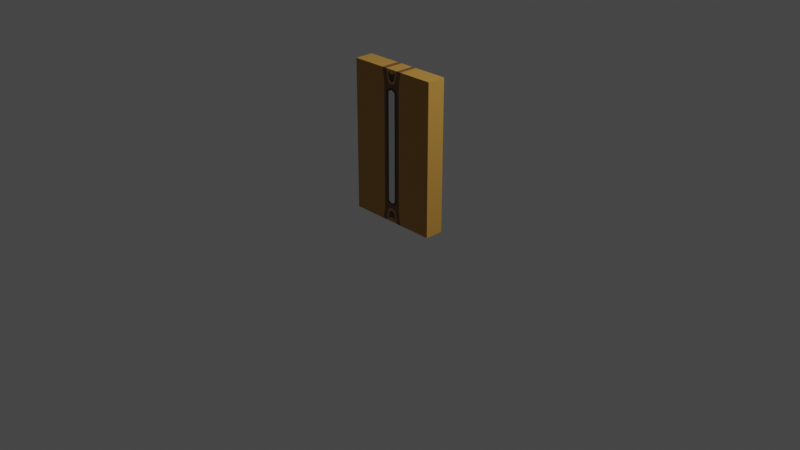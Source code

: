 # Source: DecoWallBasic.blend  (saved by Blender 3.5.10; exported with 4.5.12 LTS)
import bpy
from mathutils import Matrix  # noqa: F401  (used for matrix-valued properties, if any)

bpy.ops.wm.read_factory_settings(use_empty=True)
scene = bpy.context.scene
scene.name = 'Scene'

# ---- collections
col_collection = bpy.data.collections.new('Collection'); scene.collection.children.link(col_collection)

# ---- materials (node trees are filled in below, after node groups)
mat_marmolblanco = bpy.data.materials.new('MarmolBlanco')
mat_marmolblanco.use_transparent_shadow = False
mat_maderaclara = bpy.data.materials.new('MaderaClara')
mat_maderaclara.use_transparent_shadow = False
mat_madraoscura = bpy.data.materials.new('MadraOscura')
mat_madraoscura.use_transparent_shadow = False
mat_marmolnegro = bpy.data.materials.new('MarmolNegro')
mat_marmolnegro.use_transparent_shadow = False

# ---- material node trees
mat_marmolblanco.use_nodes = True; mat_marmolblanco.node_tree.nodes.clear()
_N = mat_marmolblanco.node_tree.nodes; _L = mat_marmolblanco.node_tree.links
n0 = _N.new('ShaderNodeBsdfPrincipled'); n0.name = 'Principled BSDF'; n0.location = (10, 300)
n0.distribution = 'GGX'
n0.subsurface_method = 'RANDOM_WALK_SKIN'
n0.inputs[3].default_value = 1.45
n0.inputs[27].default_value = (0.0, 0.0, 0.0, 1.0)
n0.inputs[28].default_value = 1.0
n1 = _N.new('ShaderNodeOutputMaterial'); n1.name = 'Material Output'; n1.location = (300, 300)
_L.new(n0.outputs[0], n1.inputs[0])
n1.is_active_output = True
mat_maderaclara.use_nodes = True; mat_maderaclara.node_tree.nodes.clear()
_N = mat_maderaclara.node_tree.nodes; _L = mat_maderaclara.node_tree.links
n0 = _N.new('ShaderNodeBsdfPrincipled'); n0.name = 'Principled BSDF'; n0.location = (10, 300)
n0.distribution = 'GGX'
n0.subsurface_method = 'RANDOM_WALK_SKIN'
n0.inputs[0].default_value = (0.4969, 0.2579, 0.04867, 1.0)
n0.inputs[3].default_value = 1.45
n0.inputs[27].default_value = (0.0, 0.0, 0.0, 1.0)
n0.inputs[28].default_value = 1.0
n1 = _N.new('ShaderNodeOutputMaterial'); n1.name = 'Material Output'; n1.location = (300, 300)
_L.new(n0.outputs[0], n1.inputs[0])
n1.is_active_output = True
mat_madraoscura.use_nodes = True; mat_madraoscura.node_tree.nodes.clear()
_N = mat_madraoscura.node_tree.nodes; _L = mat_madraoscura.node_tree.links
n0 = _N.new('ShaderNodeBsdfPrincipled'); n0.name = 'Principled BSDF'; n0.location = (10, 300)
n0.distribution = 'GGX'
n0.subsurface_method = 'RANDOM_WALK_SKIN'
n0.inputs[0].default_value = (0.196, 0.07557, 0.02861, 1.0)
n0.inputs[3].default_value = 1.45
n0.inputs[27].default_value = (0.0, 0.0, 0.0, 1.0)
n0.inputs[28].default_value = 1.0
n1 = _N.new('ShaderNodeOutputMaterial'); n1.name = 'Material Output'; n1.location = (300, 300)
_L.new(n0.outputs[0], n1.inputs[0])
n1.is_active_output = True
mat_marmolnegro.use_nodes = True; mat_marmolnegro.node_tree.nodes.clear()
_N = mat_marmolnegro.node_tree.nodes; _L = mat_marmolnegro.node_tree.links
n0 = _N.new('ShaderNodeBsdfPrincipled'); n0.name = 'Principled BSDF'; n0.location = (10, 300)
n0.distribution = 'GGX'
n0.subsurface_method = 'RANDOM_WALK_SKIN'
n0.inputs[0].default_value = (0.03968, 0.03968, 0.03968, 1.0)
n0.inputs[3].default_value = 1.45
n0.inputs[27].default_value = (0.0, 0.0, 0.0, 1.0)
n0.inputs[28].default_value = 1.0
n1 = _N.new('ShaderNodeOutputMaterial'); n1.name = 'Material Output'; n1.location = (300, 300)
_L.new(n0.outputs[0], n1.inputs[0])
n1.is_active_output = True

# ---- world
world_world = bpy.data.worlds.new('World'); scene.world = world_world
world_world.use_nodes = True; world_world.node_tree.nodes.clear()
_N = world_world.node_tree.nodes; _L = world_world.node_tree.links
n0 = _N.new('ShaderNodeOutputWorld'); n0.name = 'World Output'; n0.location = (300, 300)
n1 = _N.new('ShaderNodeBackground'); n1.name = 'Background'; n1.location = (10, 300)
n1.inputs[0].default_value = (0.05088, 0.05088, 0.05088, 1.0)
_L.new(n1.outputs[0], n0.inputs[0])
n0.is_active_output = True
world_world.color = (0.05088, 0.05088, 0.05088)
world_world.use_sun_shadow = False
world_world.sun_shadow_jitter_overblur = 0.0

# ---- cameras
cam_camera = bpy.data.cameras.new('Camera')
cam_camera.clip_end = 100.0
cam_camera.ortho_scale = 7.314

# ---- lights
light_light = bpy.data.lights.new('Light', 'POINT')
light_light.transmission_factor = 0.0
light_light.energy = 1000.0
light_light.shadow_soft_size = 0.1
light_light.shadow_maximum_resolution = 0.006
light_light.use_absolute_resolution = True

# ---- meshes
me_cube_004 = bpy.data.meshes.new('Cube.004')
me_cube_004.from_pydata([(-1.0, -1.0, -1.0), (-1.0, -1.0, 1.0), (-1.0, 1.0, -1.0), (-1.0, 1.0, 1.0), (1.0, -1.0, -1.0), (1.0, -1.0, 1.0), (1.0, 1.0, -1.0), (1.0, 1.0, 1.0), (0.25, 1.0, -1.0), (-0.25, 1.0, -1.0), (-0.25, 1.0, 1.0), (0.25, 1.0, 1.0), (-0.25, -1.0, -1.0), (0.25, -1.0, -1.0), (0.25, -1.0, 1.0), (-0.25, -1.0, 1.0), (-1.0, -1.0, -0.8333), (-1.0, -1.0, 0.8333), (-1.0, 1.0, 0.8333), (-1.0, 1.0, -0.8333), (1.0, 1.0, 0.8333), (1.0, 1.0, -0.8333), (1.0, -1.0, 0.8333), (1.0, -1.0, -0.8333), (0.2, -1.0, 0.8333), (0.2, -1.0, -0.8333), (-0.2, -1.0, 0.8333), (-0.2, -1.0, -0.8333), (-0.2, 1.0, 0.8333), (-0.2, 1.0, -0.8333), (0.2, 1.0, 0.8333), (0.2, 1.0, -0.8333), (-1.0, -1.0, -0.7778), (-1.0, -1.0, 0.7778), (-1.0, 1.0, 0.7778), (-1.0, 1.0, -0.7778), (1.0, 1.0, 0.7778), (1.0, 1.0, -0.7778), (1.0, -1.0, 0.7778), (1.0, -1.0, -0.7778), (0.2, -1.0, 0.7778), (0.2, -1.0, -0.7778), (-0.2, -1.0, 0.7778), (-0.2, -1.0, -0.7778), (-0.2, 1.0, 0.7778), (-0.2, 1.0, -0.7778), (0.2, 1.0, 0.7778), (0.2, 1.0, -0.7778), (0.09482, 1.0, -0.965), (-0.09482, 1.0, -0.965), (-0.09482, 1.0, 0.965), (0.09482, 1.0, 0.965), (-0.09482, -1.0, -0.965), (0.09482, -1.0, -0.965), (0.09482, -1.0, 0.965), (-0.09482, -1.0, 0.965), (-0.06623, 1.0, -0.8683), (0.06623, 1.0, -0.8683), (-0.06623, 1.0, 0.8683), (0.06623, 1.0, 0.8683), (0.06623, -1.0, -0.8683), (-0.06623, -1.0, -0.8683), (0.06623, -1.0, 0.8683), (-0.06623, -1.0, 0.8683), (0.08333, -1.0, -0.7175), (-0.08333, -1.0, -0.7175), (0.08333, -1.0, 0.7175), (-0.08333, -1.0, 0.7175), (-0.08333, 1.0, -0.7175), (0.08333, 1.0, -0.7175), (-0.08333, 1.0, 0.7175), (0.08333, 1.0, 0.7175), (0.146, -1.0, -0.7347), (-0.146, -1.0, -0.7347), (0.146, -1.0, 0.7347), (-0.146, -1.0, 0.7347), (-0.146, 1.0, -0.7347), (0.146, 1.0, -0.7347), (-0.146, 1.0, 0.7347), (0.146, 1.0, 0.7347), (-0.1417, 1.0, 1.0), (0.1417, 1.0, 1.0), (-0.09238, 1.0, 0.8333), (0.09238, 1.0, 0.8333), (0.1417, -1.0, 1.0), (-0.1417, -1.0, 1.0), (0.09238, -1.0, 0.8333), (-0.09238, -1.0, 0.8333), (-0.1417, -1.0, -1.0), (0.1417, -1.0, -1.0), (0.09238, -1.0, -0.8333), (-0.09238, -1.0, -0.8333), (0.1417, 1.0, -1.0), (-0.1417, 1.0, -1.0), (-0.09238, 1.0, -0.8333), (0.09238, 1.0, -0.8333), (0.0, 1.0, -1.0), (0.0, 1.0, 1.0), (0.0, -1.0, -1.0), (0.0, -1.0, 1.0), (0.0, 1.0, -0.8103), (0.0, 1.0, 0.8103), (0.0, -1.0, -0.8103), (0.0, -1.0, 0.8103), (0.0, -1.0, -0.7778), (0.0, -1.0, 0.7778), (0.0, 1.0, -0.7778), (0.0, 1.0, 0.7778), (0.0, -1.0, -0.7478), (0.0, -1.0, 0.7478), (0.0, 1.0, -0.7478), (0.0, 1.0, 0.7478), (0.0, 1.0, 0.9355), (0.0, 1.0, 0.8417), (0.0, -1.0, 0.9355), (0.0, -1.0, 0.8417), (0.0, -1.0, -0.9355), (0.0, -1.0, -0.8417), (0.0, 1.0, -0.9355), (0.0, 1.0, -0.8417)], [], [(17, 1, 3, 18), (30, 11, 7, 20), (20, 7, 5, 22), (26, 15, 1, 17), (8, 6, 4, 13), (10, 3, 1, 15), (7, 11, 14, 5), (80, 10, 15, 85), (2, 9, 12, 0), (92, 8, 13, 89), (22, 5, 14, 24), (87, 85, 15, 26), (18, 3, 10, 28), (83, 81, 11, 30), (92, 95, 31, 8), (79, 83, 30, 46), (2, 19, 29, 9), (34, 18, 28, 44), (88, 91, 27, 12), (75, 87, 26, 42), (4, 23, 25, 13), (38, 22, 24, 40), (12, 27, 16, 0), (42, 26, 17, 33), (6, 21, 23, 4), (36, 20, 22, 38), (8, 31, 21, 6), (46, 30, 20, 36), (0, 16, 19, 2), (33, 17, 18, 34), (16, 32, 35, 19), (32, 33, 34, 35), (31, 47, 37, 21), (47, 46, 36, 37), (21, 37, 39, 23), (37, 36, 38, 39), (27, 43, 32, 16), (43, 42, 33, 32), (23, 39, 41, 25), (39, 38, 40, 41), (91, 73, 43, 27), (73, 75, 42, 43), (19, 35, 45, 29), (35, 34, 44, 45), (95, 77, 47, 31), (77, 79, 46, 47), (45, 44, 78, 76), (110, 111, 71, 69), (29, 45, 76, 94), (100, 106, 77, 95), (41, 40, 74, 72), (108, 109, 67, 65), (25, 41, 72, 90), (102, 104, 73, 91), (40, 24, 86, 74), (105, 103, 87, 75), (13, 25, 90, 89), (116, 117, 61, 52), (44, 28, 82, 78), (107, 101, 83, 79), (9, 29, 94, 93), (118, 119, 57, 48), (28, 10, 80, 82), (113, 112, 51, 59), (24, 14, 84, 86), (115, 114, 55, 63), (9, 93, 88, 12), (96, 92, 89, 98), (11, 81, 84, 14), (97, 80, 85, 99), (108, 65, 73, 104), (109, 66, 74, 105), (66, 64, 72, 74), (65, 67, 75, 73), (110, 69, 77, 106), (111, 70, 78, 107), (70, 68, 76, 78), (69, 71, 79, 77), (112, 50, 80, 97), (113, 59, 83, 101), (50, 58, 82, 80), (59, 51, 81, 83), (114, 54, 84, 99), (115, 63, 87, 103), (54, 62, 86, 84), (63, 55, 85, 87), (116, 52, 88, 98), (117, 60, 90, 102), (60, 53, 89, 90), (52, 61, 91, 88), (118, 48, 92, 96), (119, 56, 94, 100), (56, 49, 93, 94), (48, 57, 95, 92), (57, 119, 100, 95), (49, 118, 96, 93), (61, 117, 102, 91), (53, 116, 98, 89), (62, 115, 103, 86), (55, 114, 99, 85), (58, 113, 101, 82), (51, 112, 97, 81), (71, 111, 107, 79), (68, 110, 106, 76), (67, 109, 105, 75), (64, 108, 104, 72), (81, 97, 99, 84), (93, 96, 98, 88), (62, 54, 114, 115), (58, 50, 112, 113), (49, 56, 119, 118), (78, 82, 101, 107), (53, 60, 117, 116), (74, 86, 103, 105), (90, 72, 104, 102), (64, 66, 109, 108), (94, 76, 106, 100), (68, 70, 111, 110)])
me_cube_004.polygons.foreach_set('material_index', [1, 1, 1, 1, 1, 1, 1, 2, 1, 2, 1, 2, 1, 2, 2, 2, 1, 1, 2, 2, 1, 1, 1, 1, 1, 1, 1, 1, 1, 1, 1, 1, 1, 1, 1, 1, 1, 1, 1, 1, 2, 2, 1, 1, 2, 2, 2, 0, 2, 2, 2, 0, 2, 2, 2, 2, 2, 3, 2, 2, 2, 3, 2, 3, 2, 3, 2, 2, 2, 1, 3, 3, 3, 3, 3, 3, 3, 3, 1, 1, 1, 1, 1, 1, 1, 1, 1, 1, 1, 1, 1, 1, 1, 1, 1, 1, 1, 1, 1, 1, 1, 1, 3, 3, 3, 3, 1, 2, 3, 3, 3, 2, 3, 2, 2, 0, 2, 0])
_uv = me_cube_004.uv_layers.new(name='UVMap')
_uv.uv.foreach_set('vector', [0.5417, 0.0, 0.625, 0.0, 0.625, 0.25, 0.5417, 0.25, 0.5417, 0.4167, 0.625, 0.4167, 0.625, 0.5, 0.5417, 0.5, 0.5417, 0.5, 0.625, 0.5, 0.625, 0.75, 0.5417, 0.75, 0.5417, 0.9167, 0.625, 0.9167, 0.625, 1.0, 0.5417, 1.0, 0.2917, 0.5, 0.375, 0.5, 0.375, 0.75, 0.2917, 0.75, 0.7917, 0.5, 0.875, 0.5, 0.875, 0.75, 0.7917, 0.75, 0.625, 0.5, 0.7083, 0.5, 0.7083, 0.75, 0.625, 0.75, 0.7639, 0.5, 0.7917, 0.5, 0.7917, 0.75, 0.7639, 0.75, 0.125, 0.5, 0.2083, 0.5, 0.2083, 0.75, 0.125, 0.75, 0.2639, 0.5, 0.2917, 0.5, 0.2917, 0.75, 0.2639, 0.75, 0.5417, 0.75, 0.625, 0.75, 0.625, 0.8333, 0.5417, 0.8333, 0.5417, 0.8889, 0.625, 0.8889, 0.625, 0.9167, 0.5417, 0.9167, 0.5417, 0.25, 0.625, 0.25, 0.625, 0.3333, 0.5417, 0.3333, 0.5417, 0.3889, 0.625, 0.3889, 0.625, 0.4167, 0.5417, 0.4167, 0.375, 0.3889, 0.4583, 0.3889, 0.4583, 0.4167, 0.375, 0.4167, 0.5139, 0.3889, 0.5417, 0.3889, 0.5417, 0.4167, 0.5139, 0.4167, 0.375, 0.25, 0.4583, 0.25, 0.4583, 0.3333, 0.375, 0.3333, 0.5139, 0.25, 0.5417, 0.25, 0.5417, 0.3333, 0.5139, 0.3333, 0.375, 0.8889, 0.4583, 0.8889, 0.4583, 0.9167, 0.375, 0.9167, 0.5139, 0.8889, 0.5417, 0.8889, 0.5417, 0.9167, 0.5139, 0.9167, 0.375, 0.75, 0.4583, 0.75, 0.4583, 0.8333, 0.375, 0.8333, 0.5139, 0.75, 0.5417, 0.75, 0.5417, 0.8333, 0.5139, 0.8333, 0.375, 0.9167, 0.4583, 0.9167, 0.4583, 1.0, 0.375, 1.0, 0.5139, 0.9167, 0.5417, 0.9167, 0.5417, 1.0, 0.5139, 1.0, 0.375, 0.5, 0.4583, 0.5, 0.4583, 0.75, 0.375, 0.75, 0.5139, 0.5, 0.5417, 0.5, 0.5417, 0.75, 0.5139, 0.75, 0.375, 0.4167, 0.4583, 0.4167, 0.4583, 0.5, 0.375, 0.5, 0.5139, 0.4167, 0.5417, 0.4167, 0.5417, 0.5, 0.5139, 0.5, 0.375, 0.0, 0.4583, 0.0, 0.4583, 0.25, 0.375, 0.25, 0.5139, 0.0, 0.5417, 0.0, 0.5417, 0.25, 0.5139, 0.25, 0.4583, 0.0, 0.4861, 0.0, 0.4861, 0.25, 0.4583, 0.25, 0.4861, 0.0, 0.5139, 0.0, 0.5139, 0.25, 0.4861, 0.25, 0.4583, 0.4167, 0.4861, 0.4167, 0.4861, 0.5, 0.4583, 0.5, 0.4861, 0.4167, 0.5139, 0.4167, 0.5139, 0.5, 0.4861, 0.5, 0.4583, 0.5, 0.4861, 0.5, 0.4861, 0.75, 0.4583, 0.75, 0.4861, 0.5, 0.5139, 0.5, 0.5139, 0.75, 0.4861, 0.75, 0.4583, 0.9167, 0.4861, 0.9167, 0.4861, 1.0, 0.4583, 1.0, 0.4861, 0.9167, 0.5139, 0.9167, 0.5139, 1.0, 0.4861, 1.0, 0.4583, 0.75, 0.4861, 0.75, 0.4861, 0.8333, 0.4583, 0.8333, 0.4861, 0.75, 0.5139, 0.75, 0.5139, 0.8333, 0.4861, 0.8333, 0.4583, 0.8889, 0.4861, 0.8889, 0.4861, 0.9167, 0.4583, 0.9167, 0.4861, 0.8889, 0.5139, 0.8889, 0.5139, 0.9167, 0.4861, 0.9167, 0.4583, 0.25, 0.4861, 0.25, 0.4861, 0.3333, 0.4583, 0.3333, 0.4861, 0.25, 0.5139, 0.25, 0.5139, 0.3333, 0.4861, 0.3333, 0.4583, 0.3889, 0.4861, 0.3889, 0.4861, 0.4167, 0.4583, 0.4167, 0.4861, 0.3889, 0.5139, 0.3889, 0.5139, 0.4167, 0.4861, 0.4167, 0.4861, 0.3333, 0.5139, 0.3333, 0.5139, 0.3611, 0.4861, 0.3611, 0.4866, 0.375, 0.5134, 0.375, 0.5134, 0.3852, 0.4866, 0.3852, 0.4583, 0.3333, 0.4861, 0.3333, 0.4861, 0.3611, 0.4583, 0.3611, 0.4583, 0.375, 0.4861, 0.375, 0.4861, 0.3889, 0.4583, 0.3889, 0.4861, 0.8333, 0.5139, 0.8333, 0.5139, 0.8611, 0.4861, 0.8611, 0.4866, 0.875, 0.5134, 0.875, 0.5134, 0.8852, 0.4866, 0.8852, 0.4583, 0.8333, 0.4861, 0.8333, 0.4861, 0.8611, 0.4583, 0.8611, 0.4583, 0.875, 0.4861, 0.875, 0.4861, 0.8889, 0.4583, 0.8889, 0.5139, 0.8333, 0.5417, 0.8333, 0.5417, 0.8611, 0.5139, 0.8611, 0.5139, 0.875, 0.5417, 0.875, 0.5417, 0.8889, 0.5139, 0.8889, 0.375, 0.8333, 0.4583, 0.8333, 0.4583, 0.8611, 0.375, 0.8611, 0.3925, 0.875, 0.4408, 0.875, 0.4408, 0.8842, 0.3925, 0.885, 0.5139, 0.3333, 0.5417, 0.3333, 0.5417, 0.3611, 0.5139, 0.3611, 0.5139, 0.375, 0.5417, 0.375, 0.5417, 0.3889, 0.5139, 0.3889, 0.375, 0.3333, 0.4583, 0.3333, 0.4583, 0.3611, 0.375, 0.3611, 0.3925, 0.375, 0.4408, 0.375, 0.4408, 0.3842, 0.3925, 0.385, 0.5417, 0.3333, 0.625, 0.3333, 0.625, 0.3611, 0.5417, 0.3611, 0.5592, 0.375, 0.6075, 0.375, 0.6075, 0.385, 0.5592, 0.3842, 0.5417, 0.8333, 0.625, 0.8333, 0.625, 0.8611, 0.5417, 0.8611, 0.5592, 0.875, 0.6075, 0.875, 0.6075, 0.885, 0.5592, 0.8842, 0.2083, 0.5, 0.2361, 0.5, 0.2361, 0.75, 0.2083, 0.75, 0.25, 0.5, 0.2639, 0.5, 0.2639, 0.75, 0.25, 0.75, 0.7083, 0.5, 0.7361, 0.5, 0.7361, 0.75, 0.7083, 0.75, 0.75, 0.5, 0.7639, 0.5, 0.7639, 0.75, 0.75, 0.75, 0.4866, 0.875, 0.4866, 0.8852, 0.4861, 0.8889, 0.4861, 0.875, 0.5134, 0.875, 0.5134, 0.8648, 0.5139, 0.8611, 0.5139, 0.875, 0.5134, 0.8648, 0.4866, 0.8648, 0.4861, 0.8611, 0.5139, 0.8611, 0.4866, 0.8852, 0.5134, 0.8852, 0.5139, 0.8889, 0.4861, 0.8889, 0.4866, 0.375, 0.4866, 0.3852, 0.4861, 0.3889, 0.4861, 0.375, 0.5134, 0.375, 0.5134, 0.3648, 0.5139, 0.3611, 0.5139, 0.375, 0.5134, 0.3648, 0.4866, 0.3648, 0.4861, 0.3611, 0.5139, 0.3611, 0.4866, 0.3852, 0.5134, 0.3852, 0.5139, 0.3889, 0.4861, 0.3889, 0.6075, 0.375, 0.6075, 0.365, 0.625, 0.3611, 0.625, 0.375, 0.5592, 0.375, 0.5592, 0.3842, 0.5417, 0.3889, 0.5417, 0.375, 0.6075, 0.365, 0.5592, 0.3658, 0.5417, 0.3611, 0.625, 0.3611, 0.5592, 0.3842, 0.6075, 0.385, 0.625, 0.3889, 0.5417, 0.3889, 0.6075, 0.875, 0.6075, 0.865, 0.625, 0.8611, 0.625, 0.875, 0.5592, 0.875, 0.5592, 0.8842, 0.5417, 0.8889, 0.5417, 0.875, 0.6075, 0.865, 0.5592, 0.8658, 0.5417, 0.8611, 0.625, 0.8611, 0.5592, 0.8842, 0.6075, 0.885, 0.625, 0.8889, 0.5417, 0.8889, 0.3925, 0.875, 0.3925, 0.885, 0.375, 0.8889, 0.375, 0.875, 0.4408, 0.875, 0.4408, 0.8658, 0.4583, 0.8611, 0.4583, 0.875, 0.4408, 0.8658, 0.3925, 0.865, 0.375, 0.8611, 0.4583, 0.8611, 0.3925, 0.885, 0.4408, 0.8842, 0.4583, 0.8889, 0.375, 0.8889, 0.3925, 0.375, 0.3925, 0.385, 0.375, 0.3889, 0.375, 0.375, 0.4408, 0.375, 0.4408, 0.3658, 0.4583, 0.3611, 0.4583, 0.375, 0.4408, 0.3658, 0.3925, 0.365, 0.375, 0.3611, 0.4583, 0.3611, 0.3925, 0.385, 0.4408, 0.3842, 0.4583, 0.3889, 0.375, 0.3889, 0.4408, 0.3842, 0.4408, 0.375, 0.4583, 0.375, 0.4583, 0.3889, 0.3925, 0.365, 0.3925, 0.375, 0.375, 0.375, 0.375, 0.3611, 0.4408, 0.8842, 0.4408, 0.875, 0.4583, 0.875, 0.4583, 0.8889, 0.3925, 0.865, 0.3925, 0.875, 0.375, 0.875, 0.375, 0.8611, 0.5592, 0.8658, 0.5592, 0.875, 0.5417, 0.875, 0.5417, 0.8611, 0.6075, 0.885, 0.6075, 0.875, 0.625, 0.875, 0.625, 0.8889, 0.5592, 0.3658, 0.5592, 0.375, 0.5417, 0.375, 0.5417, 0.3611, 0.6075, 0.385, 0.6075, 0.375, 0.625, 0.375, 0.625, 0.3889, 0.5134, 0.3852, 0.5134, 0.375, 0.5139, 0.375, 0.5139, 0.3889, 0.4866, 0.3648, 0.4866, 0.375, 0.4861, 0.375, 0.4861, 0.3611, 0.5134, 0.8852, 0.5134, 0.875, 0.5139, 0.875, 0.5139, 0.8889, 0.4866, 0.8648, 0.4866, 0.875, 0.4861, 0.875, 0.4861, 0.8611, 0.7361, 0.5, 0.75, 0.5, 0.75, 0.75, 0.7361, 0.75, 0.2361, 0.5, 0.25, 0.5, 0.25, 0.75, 0.2361, 0.75, 0.5592, 0.8658, 0.6075, 0.865, 0.6075, 0.875, 0.5592, 0.875, 0.5592, 0.3658, 0.6075, 0.365, 0.6075, 0.375, 0.5592, 0.375, 0.3925, 0.365, 0.4408, 0.3658, 0.4408, 0.375, 0.3925, 0.375, 0.5139, 0.3611, 0.5417, 0.3611, 0.5417, 0.375, 0.5139, 0.375, 0.3925, 0.865, 0.4408, 0.8658, 0.4408, 0.875, 0.3925, 0.875, 0.5139, 0.8611, 0.5417, 0.8611, 0.5417, 0.875, 0.5139, 0.875, 0.4583, 0.8611, 0.4861, 0.8611, 0.4861, 0.875, 0.4583, 0.875, 0.4866, 0.8648, 0.5134, 0.8648, 0.5134, 0.875, 0.4866, 0.875, 0.4583, 0.3611, 0.4861, 0.3611, 0.4861, 0.375, 0.4583, 0.375, 0.4866, 0.3648, 0.5134, 0.3648, 0.5134, 0.375, 0.4866, 0.375])
me_cube_004.materials.append(mat_marmolblanco)
me_cube_004.materials.append(mat_maderaclara)
me_cube_004.materials.append(mat_madraoscura)
me_cube_004.materials.append(mat_marmolnegro)
me_cube_004.update()

# ---- objects
ob_light = bpy.data.objects.new('Light', light_light)
ob_camera = bpy.data.objects.new('Camera', cam_camera)
ob_cube = bpy.data.objects.new('Cube', me_cube_004)

# ---- transforms, parenting, visibility, modifiers, constraints
ob_light.location = (4.076, 1.005, 5.904)
ob_light.rotation_euler = (0.6503, 0.05522, 1.866)
ob_light.lock_rotations_4d = False
ob_light.empty_display_type = 'ARROWS'
ob_light.color = (0.0, 0.0, 0.0, 0.0)
ob_light.lineart.crease_threshold = 0.0
ob_camera.location = (7.359, -6.926, 4.958)
ob_camera.rotation_euler = (1.109, 0.0, 0.8149)
ob_camera.lock_rotations_4d = False
ob_camera.empty_display_type = 'ARROWS'
ob_camera.color = (0.0, 0.0, 0.0, 0.0)
ob_camera.display_type = 'WIRE'
ob_camera.lineart.crease_threshold = 0.0
ob_cube.location = (0.0, 0.0, 0.8)
ob_cube.scale = (0.5, 0.1, 0.8)

# ---- collection membership
col_collection.objects.link(ob_light)
col_collection.objects.link(ob_camera)
col_collection.objects.link(ob_cube)

# ---- scene / render settings (as saved in the file)
scene.camera = ob_camera
scene.frame_start = 1; scene.frame_end = 250; scene.frame_set(1)
scene.render.engine = 'BLENDER_EEVEE_NEXT'
scene.cycles.sampling_pattern = 'TABULATED_SOBOL'
scene.view_settings.view_transform = 'Filmic'
bpy.context.view_layer.update()
